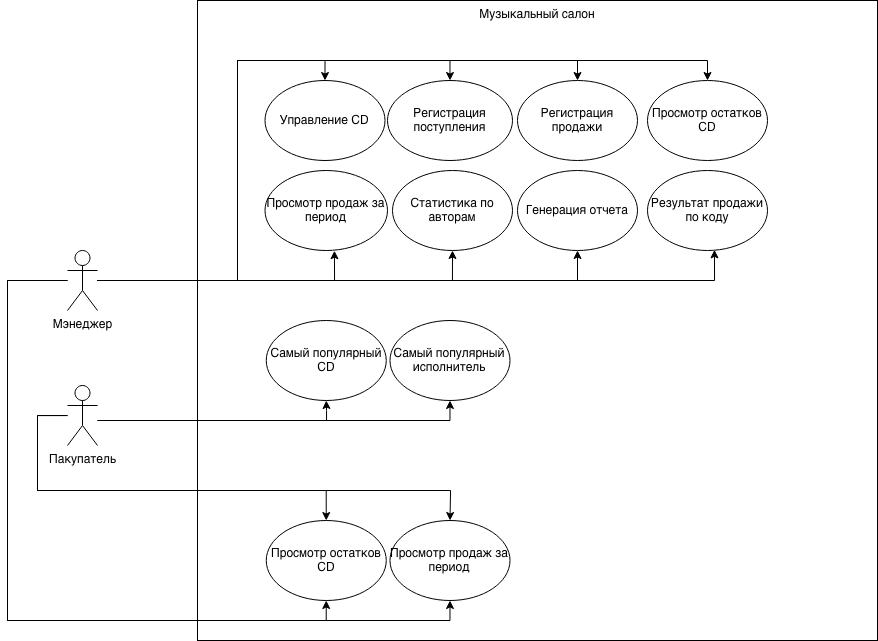

The diagram above was exported from draw.io. Its source (the exported page's mxGraphModel, read from the mxfile embedded in the PNG):
<mxGraphModel dx="1914" dy="728" grid="1" gridSize="10" guides="1" tooltips="1" connect="1" arrows="1" fold="1" page="1" pageScale="1" pageWidth="827" pageHeight="1169" math="0" shadow="0">
  <root>
    <mxCell id="0" />
    <mxCell id="1" parent="0" />
    <mxCell id="iTCFot0jz21cF4NVNVb8-1" parent="1" style="rounded=0;whiteSpace=wrap;html=1;verticalAlign=top;" value="Музыкальный салон" vertex="1">
      <mxGeometry height="640" width="680" x="-620" y="170" as="geometry" />
    </mxCell>
    <mxCell id="iTCFot0jz21cF4NVNVb8-29" edge="1" parent="1" source="iTCFot0jz21cF4NVNVb8-2" style="edgeStyle=orthogonalEdgeStyle;rounded=0;orthogonalLoop=1;jettySize=auto;html=1;entryX=0.5;entryY=0;entryDx=0;entryDy=0;" target="iTCFot0jz21cF4NVNVb8-4">
      <mxGeometry relative="1" as="geometry">
        <Array as="points">
          <mxPoint x="-580" y="450" />
          <mxPoint x="-580" y="230" />
          <mxPoint x="-492" y="230" />
        </Array>
      </mxGeometry>
    </mxCell>
    <mxCell id="iTCFot0jz21cF4NVNVb8-30" edge="1" parent="1" source="iTCFot0jz21cF4NVNVb8-2" style="edgeStyle=orthogonalEdgeStyle;rounded=0;orthogonalLoop=1;jettySize=auto;html=1;entryX=0.5;entryY=0;entryDx=0;entryDy=0;" target="iTCFot0jz21cF4NVNVb8-5">
      <mxGeometry relative="1" as="geometry">
        <Array as="points">
          <mxPoint x="-580" y="450" />
          <mxPoint x="-580" y="230" />
          <mxPoint x="-367" y="230" />
        </Array>
      </mxGeometry>
    </mxCell>
    <mxCell id="iTCFot0jz21cF4NVNVb8-31" edge="1" parent="1" source="iTCFot0jz21cF4NVNVb8-2" style="edgeStyle=orthogonalEdgeStyle;rounded=0;orthogonalLoop=1;jettySize=auto;html=1;entryX=0.5;entryY=0;entryDx=0;entryDy=0;" target="iTCFot0jz21cF4NVNVb8-6">
      <mxGeometry relative="1" as="geometry">
        <Array as="points">
          <mxPoint x="-580" y="450" />
          <mxPoint x="-580" y="230" />
          <mxPoint x="-240" y="230" />
        </Array>
      </mxGeometry>
    </mxCell>
    <mxCell id="iTCFot0jz21cF4NVNVb8-32" edge="1" parent="1" source="iTCFot0jz21cF4NVNVb8-2" style="edgeStyle=orthogonalEdgeStyle;rounded=0;orthogonalLoop=1;jettySize=auto;html=1;entryX=0.5;entryY=0;entryDx=0;entryDy=0;" target="iTCFot0jz21cF4NVNVb8-7">
      <mxGeometry relative="1" as="geometry">
        <Array as="points">
          <mxPoint x="-580" y="450" />
          <mxPoint x="-580" y="230" />
          <mxPoint x="-110" y="230" />
        </Array>
      </mxGeometry>
    </mxCell>
    <mxCell id="iTCFot0jz21cF4NVNVb8-34" edge="1" parent="1" source="iTCFot0jz21cF4NVNVb8-2" style="edgeStyle=orthogonalEdgeStyle;rounded=0;orthogonalLoop=1;jettySize=auto;html=1;entryX=0.5;entryY=1;entryDx=0;entryDy=0;" target="iTCFot0jz21cF4NVNVb8-10">
      <mxGeometry relative="1" as="geometry" />
    </mxCell>
    <mxCell id="iTCFot0jz21cF4NVNVb8-35" edge="1" parent="1" source="iTCFot0jz21cF4NVNVb8-2" style="edgeStyle=orthogonalEdgeStyle;rounded=0;orthogonalLoop=1;jettySize=auto;html=1;entryX=0.5;entryY=1;entryDx=0;entryDy=0;" target="iTCFot0jz21cF4NVNVb8-11">
      <mxGeometry relative="1" as="geometry" />
    </mxCell>
    <mxCell id="iTCFot0jz21cF4NVNVb8-39" edge="1" parent="1" source="iTCFot0jz21cF4NVNVb8-2" style="edgeStyle=orthogonalEdgeStyle;rounded=0;orthogonalLoop=1;jettySize=auto;html=1;entryX=0.5;entryY=1;entryDx=0;entryDy=0;" target="iTCFot0jz21cF4NVNVb8-17">
      <mxGeometry relative="1" as="geometry">
        <Array as="points">
          <mxPoint x="-810" y="450" />
          <mxPoint x="-810" y="790" />
          <mxPoint x="-491" y="790" />
        </Array>
      </mxGeometry>
    </mxCell>
    <mxCell id="iTCFot0jz21cF4NVNVb8-40" edge="1" parent="1" source="iTCFot0jz21cF4NVNVb8-2" style="edgeStyle=orthogonalEdgeStyle;rounded=0;orthogonalLoop=1;jettySize=auto;html=1;entryX=0.5;entryY=1;entryDx=0;entryDy=0;" target="iTCFot0jz21cF4NVNVb8-18">
      <mxGeometry relative="1" as="geometry">
        <Array as="points">
          <mxPoint x="-810" y="450" />
          <mxPoint x="-810" y="790" />
          <mxPoint x="-367" y="790" />
        </Array>
      </mxGeometry>
    </mxCell>
    <mxCell id="iTCFot0jz21cF4NVNVb8-2" parent="1" style="shape=umlActor;verticalLabelPosition=bottom;verticalAlign=top;html=1;outlineConnect=0;" value="Мэнеджер" vertex="1">
      <mxGeometry height="60" width="30" x="-750" y="420" as="geometry" />
    </mxCell>
    <mxCell id="iTCFot0jz21cF4NVNVb8-37" edge="1" parent="1" source="iTCFot0jz21cF4NVNVb8-3" style="edgeStyle=orthogonalEdgeStyle;rounded=0;orthogonalLoop=1;jettySize=auto;html=1;entryX=0.5;entryY=1;entryDx=0;entryDy=0;" target="iTCFot0jz21cF4NVNVb8-15">
      <mxGeometry relative="1" as="geometry">
        <Array as="points">
          <mxPoint x="-491" y="590" />
          <mxPoint x="-491" y="580" />
        </Array>
      </mxGeometry>
    </mxCell>
    <mxCell id="iTCFot0jz21cF4NVNVb8-38" edge="1" parent="1" source="iTCFot0jz21cF4NVNVb8-3" style="edgeStyle=orthogonalEdgeStyle;rounded=0;orthogonalLoop=1;jettySize=auto;html=1;entryX=0.5;entryY=1;entryDx=0;entryDy=0;" target="iTCFot0jz21cF4NVNVb8-16">
      <mxGeometry relative="1" as="geometry">
        <Array as="points">
          <mxPoint x="-368" y="590" />
        </Array>
      </mxGeometry>
    </mxCell>
    <mxCell id="iTCFot0jz21cF4NVNVb8-41" edge="1" parent="1" source="iTCFot0jz21cF4NVNVb8-3" style="edgeStyle=orthogonalEdgeStyle;rounded=0;orthogonalLoop=1;jettySize=auto;html=1;entryX=0.5;entryY=0;entryDx=0;entryDy=0;" target="iTCFot0jz21cF4NVNVb8-17">
      <mxGeometry relative="1" as="geometry">
        <Array as="points">
          <mxPoint x="-780" y="585" />
          <mxPoint x="-780" y="660" />
          <mxPoint x="-491" y="660" />
        </Array>
      </mxGeometry>
    </mxCell>
    <mxCell id="iTCFot0jz21cF4NVNVb8-42" edge="1" parent="1" source="iTCFot0jz21cF4NVNVb8-3" style="edgeStyle=orthogonalEdgeStyle;rounded=0;orthogonalLoop=1;jettySize=auto;html=1;" target="iTCFot0jz21cF4NVNVb8-18">
      <mxGeometry relative="1" as="geometry">
        <Array as="points">
          <mxPoint x="-780" y="585" />
          <mxPoint x="-780" y="660" />
          <mxPoint x="-367" y="660" />
        </Array>
      </mxGeometry>
    </mxCell>
    <mxCell id="iTCFot0jz21cF4NVNVb8-3" parent="1" style="shape=umlActor;verticalLabelPosition=bottom;verticalAlign=top;html=1;outlineConnect=0;" value="Пакупатель" vertex="1">
      <mxGeometry height="60" width="30" x="-750" y="555" as="geometry" />
    </mxCell>
    <mxCell id="iTCFot0jz21cF4NVNVb8-4" parent="1" style="ellipse;whiteSpace=wrap;html=1;" value="Управление CD" vertex="1">
      <mxGeometry height="80" width="120" x="-552.5" y="250" as="geometry" />
    </mxCell>
    <mxCell id="iTCFot0jz21cF4NVNVb8-5" parent="1" style="ellipse;whiteSpace=wrap;html=1;" value="Регистрация поступления" vertex="1">
      <mxGeometry height="80" width="125" x="-430" y="250" as="geometry" />
    </mxCell>
    <mxCell id="iTCFot0jz21cF4NVNVb8-6" parent="1" style="ellipse;whiteSpace=wrap;html=1;" value="Регистрация продажи" vertex="1">
      <mxGeometry height="80" width="120" x="-300" y="250" as="geometry" />
    </mxCell>
    <mxCell id="iTCFot0jz21cF4NVNVb8-7" parent="1" style="ellipse;whiteSpace=wrap;html=1;" value="Просмотр остатков CD" vertex="1">
      <mxGeometry height="80" width="120" x="-170" y="250" as="geometry" />
    </mxCell>
    <mxCell id="iTCFot0jz21cF4NVNVb8-9" parent="1" style="ellipse;whiteSpace=wrap;html=1;" value="Просмотр продаж за период" vertex="1">
      <mxGeometry height="80" width="122.5" x="-552.5" y="340" as="geometry" />
    </mxCell>
    <mxCell id="iTCFot0jz21cF4NVNVb8-10" parent="1" style="ellipse;whiteSpace=wrap;html=1;" value="Статистика по авторам" vertex="1">
      <mxGeometry height="80" width="120" x="-425" y="340" as="geometry" />
    </mxCell>
    <mxCell id="iTCFot0jz21cF4NVNVb8-11" parent="1" style="ellipse;whiteSpace=wrap;html=1;" value="Генерация отчета" vertex="1">
      <mxGeometry height="80" width="120" x="-300" y="340" as="geometry" />
    </mxCell>
    <mxCell id="iTCFot0jz21cF4NVNVb8-12" parent="1" style="ellipse;whiteSpace=wrap;html=1;" value="Результат продажи по коду" vertex="1">
      <mxGeometry height="80" width="120" x="-170" y="340" as="geometry" />
    </mxCell>
    <mxCell id="iTCFot0jz21cF4NVNVb8-15" parent="1" style="ellipse;whiteSpace=wrap;html=1;" value="Самый популярный CD" vertex="1">
      <mxGeometry height="80" width="120" x="-551.25" y="490" as="geometry" />
    </mxCell>
    <mxCell id="iTCFot0jz21cF4NVNVb8-16" parent="1" style="ellipse;whiteSpace=wrap;html=1;" value="Самый популярный исполнитель" vertex="1">
      <mxGeometry height="80" width="120" x="-427.5" y="490" as="geometry" />
    </mxCell>
    <mxCell id="iTCFot0jz21cF4NVNVb8-17" parent="1" style="ellipse;whiteSpace=wrap;html=1;" value="Просмотр остатков CD" vertex="1">
      <mxGeometry height="80" width="120" x="-551.25" y="690" as="geometry" />
    </mxCell>
    <mxCell id="iTCFot0jz21cF4NVNVb8-18" parent="1" style="ellipse;whiteSpace=wrap;html=1;" value="Просмотр продаж за период" vertex="1">
      <mxGeometry height="80" width="120" x="-427.5" y="690" as="geometry" />
    </mxCell>
    <mxCell id="iTCFot0jz21cF4NVNVb8-33" edge="1" parent="1" source="iTCFot0jz21cF4NVNVb8-2" style="edgeStyle=orthogonalEdgeStyle;rounded=0;orthogonalLoop=1;jettySize=auto;html=1;entryX=0.567;entryY=1.003;entryDx=0;entryDy=0;entryPerimeter=0;" target="iTCFot0jz21cF4NVNVb8-9">
      <mxGeometry relative="1" as="geometry" />
    </mxCell>
    <mxCell id="iTCFot0jz21cF4NVNVb8-36" edge="1" parent="1" source="iTCFot0jz21cF4NVNVb8-2" style="edgeStyle=orthogonalEdgeStyle;rounded=0;orthogonalLoop=1;jettySize=auto;html=1;entryX=0.558;entryY=0.992;entryDx=0;entryDy=0;entryPerimeter=0;" target="iTCFot0jz21cF4NVNVb8-12">
      <mxGeometry relative="1" as="geometry" />
    </mxCell>
  </root>
</mxGraphModel>